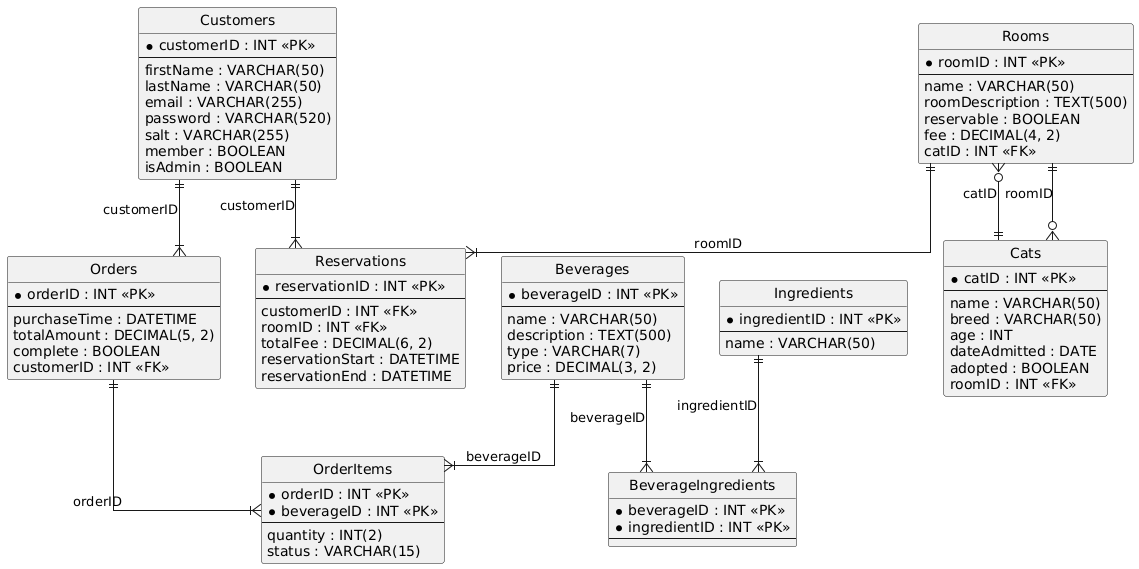

The diagram above was rendered by PlantUML. Its source (embedded in the PNG):
@startuml
hide circle
skinparam linetype ortho

entity "Customers" as Customers {
  * customerID : INT <<PK>>
  --
  firstName : VARCHAR(50)
  lastName : VARCHAR(50)
  email : VARCHAR(255)
  password : VARCHAR(520)
  salt : VARCHAR(255)
  member : BOOLEAN
  isAdmin : BOOLEAN
}

entity "Cats" as Cats {
  * catID : INT <<PK>>
  --
  name : VARCHAR(50)
  breed : VARCHAR(50)
  age : INT
  dateAdmitted : DATE
  adopted : BOOLEAN
  roomID : INT <<FK>>
}

entity "Rooms" as Rooms {
  * roomID : INT <<PK>>
  --
  name : VARCHAR(50)
  roomDescription : TEXT(500)
  reservable : BOOLEAN
  fee : DECIMAL(4, 2)
  catID : INT <<FK>>
}

entity "Beverages" as Beverages {
  * beverageID : INT <<PK>>
  --
  name : VARCHAR(50)
  description : TEXT(500)
  type : VARCHAR(7)
  price : DECIMAL(3, 2)
}

entity "Ingredients" as Ingredients {
  * ingredientID : INT <<PK>>
  --
  name : VARCHAR(50)
}

entity "Orders" as Orders {
  * orderID : INT <<PK>>
  --
  purchaseTime : DATETIME
  totalAmount : DECIMAL(5, 2)
  complete : BOOLEAN
  customerID : INT <<FK>>
}

entity "Reservations" as Reservations {
  * reservationID : INT <<PK>>
  --
  customerID : INT <<FK>>
  roomID : INT <<FK>>
  totalFee : DECIMAL(6, 2)
  reservationStart : DATETIME
  reservationEnd : DATETIME
}

entity "BeverageIngredients" as BeverageIngredients {
  * beverageID : INT <<PK>>
  * ingredientID : INT <<PK>>
  --
}

entity "OrderItems" as OrderItems {
  * orderID : INT <<PK>>
  * beverageID : INT <<PK>>
  --
  quantity : INT(2)
  status : VARCHAR(15)
}

Cats ||--o{ Rooms : "catID"
Customers ||--|{ Orders : "customerID"
Customers ||--|{ Reservations : "customerID"
Rooms ||--|{ Reservations : "roomID"
Beverages ||--|{ BeverageIngredients : "beverageID"
Ingredients ||--|{ BeverageIngredients : "ingredientID"
Beverages ||--|{ OrderItems : "beverageID"
Orders ||--|{ OrderItems : "orderID"
Rooms ||--o{ Cats : "roomID"
@enduml